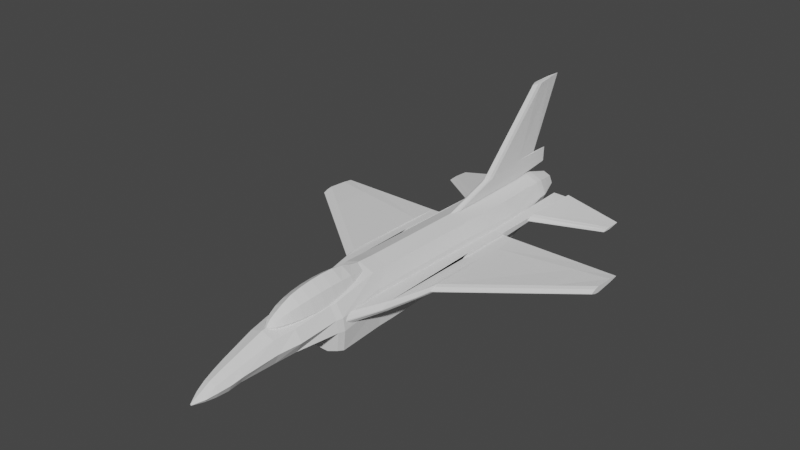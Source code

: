 # Source: f16v2.blend  (saved by Blender 3.4.6; exported with 4.5.12 LTS)
import bpy
from mathutils import Matrix  # noqa: F401  (used for matrix-valued properties, if any)

bpy.ops.wm.read_factory_settings(use_empty=True)
scene = bpy.context.scene
scene.name = 'Scene'

# ---- collections
col_collection = bpy.data.collections.new('Collection'); scene.collection.children.link(col_collection)

# ---- world
world_world = bpy.data.worlds.new('World'); scene.world = world_world
world_world.use_nodes = True; world_world.node_tree.nodes.clear()
_N = world_world.node_tree.nodes; _L = world_world.node_tree.links
n0 = _N.new('ShaderNodeOutputWorld'); n0.name = 'World Output'; n0.location = (300, 300)
n1 = _N.new('ShaderNodeBackground'); n1.name = 'Background'; n1.location = (10, 300)
n1.inputs[0].default_value = (0.05088, 0.05088, 0.05088, 1.0)
_L.new(n1.outputs[0], n0.inputs[0])
n0.is_active_output = True
world_world.color = (0.05088, 0.05088, 0.05088)
world_world.use_sun_shadow = False
world_world.sun_shadow_jitter_overblur = 0.0

# ---- meshes
me_cylinder = bpy.data.meshes.new('Cylinder')
me_cylinder.from_pydata([(1.002e-09, 0.2481, -15.06), (-2.907e-09, -1.361, 14.78), (0.4537, 0.06015, -15.06), (0.03543, -1.376, 14.78), (0.6417, -0.3936, -15.06), (0.05011, -1.411, 14.78), (0.4537, -0.8473, -15.06), (0.03543, -1.446, 14.78), (1.002e-09, -1.035, -15.06), (-2.907e-09, -1.461, 14.78), (-0.4537, -0.8473, -15.06), (-0.03543, -1.446, 14.78), (-0.6417, -0.3936, -15.06), (-0.05011, -1.411, 14.78), (-0.4537, 0.06015, -15.06), (-0.03543, -1.376, 14.78), (1.002e-09, 0.2481, -15.06), (0.4537, 0.06015, -15.06), (0.6417, -0.3936, -15.06), (0.4537, -0.8473, -15.06), (1.002e-09, -1.035, -15.06), (-0.4537, -0.8473, -15.06), (-0.6417, -0.3936, -15.06), (-0.4537, 0.06015, -15.06), (-1.192e-08, -0.2627, 12.13), (0.5804, -0.4413, 12.13), (0.8208, -0.8727, 12.13), (0.5804, -1.304, 12.13), (-1.192e-08, -1.483, 12.13), (-0.5804, -1.304, 12.13), (-0.8208, -0.8727, 12.13), (-0.5804, -0.4413, 12.13), (-1.666e-08, -0.7285, 13.55), (0.3917, -0.8593, 13.55), (0.554, -1.175, 13.55), (0.3917, -1.491, 13.55), (-1.666e-08, -1.622, 13.55), (-0.3917, -1.491, 13.55), (-0.554, -1.175, 13.55), (-0.3917, -0.8593, 13.55), (0.5007, -0.6506, 12.85), (0.7082, -1.054, 12.85), (0.5007, -1.458, 12.85), (-1.408e-08, -1.626, 12.85), (-0.5007, -1.458, 12.85), (-0.7082, -1.054, 12.85), (-0.5007, -0.6506, 12.85), (-1.408e-08, -0.4834, 12.85), (0.7778, 0.1029, 10.05), (1.1, -0.5624, 10.05), (0.7778, -1.228, 10.05), (-1.544e-08, -1.503, 10.05), (-0.7778, -1.228, 10.05), (-1.1, -0.5624, 10.05), (-0.7778, 0.1029, 10.05), (-1.544e-08, 0.3784, 10.05), (1.044, 0.4251, 6.27), (1.476, -0.2815, 6.27), (1.579, -0.9881, 6.27), (0.0001507, -1.281, 6.27), (-1.579, -0.9881, 6.27), (-1.476, -0.2815, 6.27), (-1.044, 0.4251, 6.27), (0.0001507, 0.7178, 6.27), (0.9628, 0.8468, 2.84), (1.362, 0.0004734, 2.84), (1.457, -0.8459, 2.84), (-4.019e-08, -1.196, 2.84), (-1.457, -0.8459, 2.84), (-1.362, 0.0004734, 2.84), (-0.9628, 0.8468, 2.84), (-2.656e-08, 1.197, 2.84), (0.9738, 0.7998, 1.759), (1.377, -0.01751, 1.759), (1.473, -0.8348, 1.759), (-1.452, -2.114, 6.278), (-1.473, -0.8348, 1.759), (-1.377, -0.01751, 1.759), (-0.9738, 0.7998, 1.759), (-1.156e-08, 1.138, 1.759), (1.011, 0.6571, -5.273), (1.43, -0.119, -5.273), (1.53, -0.8952, -5.273), (0.0001507, -2.406, 6.278), (-1.53, -0.8952, -5.273), (-1.43, -0.119, -5.273), (-0.9582, 0.6571, -5.273), (-9.017e-09, 0.9786, -5.273), (0.8652, 0.4215, -13.4), (1.224, -0.4437, -13.4), (0.8652, -1.309, -13.4), (-1.396e-08, -1.667, -13.4), (-0.8652, -1.309, -13.4), (-1.224, -0.4437, -13.4), (-0.8652, 0.4215, -13.4), (-1.396e-08, 0.7799, -13.4), (-1.53e-08, 0.8747, -12.85), (0.907, 0.499, -12.85), (1.283, -0.408, -12.85), (0.907, -1.315, -12.85), (-1.53e-08, -1.691, -12.85), (-0.907, -1.315, -12.85), (-1.283, -0.408, -12.85), (-0.907, 0.499, -12.85), (1.579, -0.9881, 6.27), (0.0001507, -1.281, 6.27), (-1.579, -0.9881, 6.27), (1.457, -0.8459, 2.84), (-4.019e-08, -1.196, 2.84), (-1.457, -0.8459, 2.84), (1.579, -0.9881, 6.27), (0.0001507, -1.281, 6.27), (-1.579, -0.9881, 6.27), (0.0001507, -1.281, 6.27), (-1.579, -0.9881, 6.27), (1.579, -0.9881, 6.27), (1.457, -0.8459, 2.84), (1.476, -0.2733, -9.317), (-1.457, -0.8459, 2.84), (1.473, -0.8348, 1.759), (1.044, 0.5727, -9.317), (-1.473, -0.8348, 1.759), (1.53, -0.8952, -5.273), (-3.124e-08, 0.9231, -9.317), (-1.53, -0.8952, -5.273), (0.907, -1.315, -12.85), (-1.53e-08, -1.691, -12.85), (-0.907, -1.315, -12.85), (1.473, -2.114, 6.278), (1.375, -2.282, 2.848), (-4.019e-08, -2.632, 2.848), (-1.359, -2.282, 2.848), (1.392, -2.271, 1.767), (-1.749e-08, -2.609, 1.767), (-1.375, -2.271, 1.767), (1.448, -2.086, -5.232), (-1.364e-08, -2.408, -5.232), (-1.432, -2.086, -5.232), (1.351, -1.575, -11.06), (0.01023, -1.951, -11.06), (-1.33, -1.575, -11.06), (1.579, -1.119, -9.317), (-1.465, -1.119, -9.317), (-1.476, -0.2733, -9.317), (-1.044, 0.5727, -9.317), (1.579, -1.119, -9.317), (-1.465, -1.119, -9.317), (1.497, -1.784, -9.268), (-4.726e-08, -2.134, -9.268), (-1.481, -1.784, -9.268), (0.0001507, 0.7757, 5.867), (1.104, 0.4658, 5.867), (1.561, -0.2824, 5.867), (1.67, -1.031, 5.867), (-1.67, -1.031, 5.867), (-1.561, -0.2824, 5.867), (-1.104, 0.4658, 5.867), (1.67, -1.031, 5.867), (-1.67, -1.031, 5.867), (1.564, -2.23, 5.876), (0.0001507, -2.619, 5.864), (-1.543, -2.23, 5.876), (-1.355e-08, -1.033, 14.14), (0.2764, -1.108, 14.14), (0.3909, -1.289, 14.14), (0.2764, -1.469, 14.14), (-1.355e-08, -1.544, 14.14), (-0.2764, -1.469, 14.14), (-0.3909, -1.289, 14.14), (-0.2764, -1.108, 14.14), (-1.744e-08, 0.4984, 8.716), (0.9719, 0.2168, 8.716), (1.374, -0.4631, 8.716), (0.9719, -1.143, 8.716), (-1.744e-08, -1.425, 8.716), (-0.9719, -1.143, 8.716), (-1.374, -0.4631, 8.716), (-0.9719, 0.2168, 8.716), (0.2191, -0.9445, -15.06), (0.2191, -0.9445, -15.06), (0.4178, -1.494, -13.4), (0.438, -1.509, -12.85), (0.7628, -1.139, 6.27), (0.438, -1.509, -12.85), (0.7628, -2.412, 6.278), (0.7036, -2.61, 2.848), (0.7116, -2.593, 1.767), (0.7388, -2.399, -5.232), (0.6576, -1.769, -11.06), (0.7626, -2.112, -9.268), (0.8068, -2.578, 5.87), (-0.2255, -0.9419, -15.06), (-0.2255, -0.9419, -15.06), (-0.4299, -1.489, -13.4), (-0.4507, -1.504, -12.85), (-0.7845, -1.135, 6.27), (-0.4507, -1.504, -12.85), (-0.7845, -2.375, 6.278), (-0.7239, -2.573, 2.848), (-0.7321, -2.555, 1.767), (-0.7601, -2.362, -5.232), (-0.6558, -1.764, -11.06), (-0.7846, -2.074, -9.268), (-0.8298, -2.54, 5.87)], [], [(162, 1, 3, 163), (163, 3, 5, 164), (164, 5, 7, 165), (165, 7, 9, 166), (166, 9, 11, 167), (167, 11, 13, 168), (3, 1, 15, 13, 11, 9, 7, 5), (168, 13, 15, 169), (169, 15, 1, 162), (2, 4, 18, 17), (16, 17, 18, 19, 179, 20, 192, 21, 22, 23), (191, 10, 21, 192), (14, 0, 16, 23), (0, 2, 17, 16), (4, 6, 19, 18), (10, 12, 22, 21), (178, 8, 20, 179), (12, 14, 23, 22), (54, 31, 24, 55), (53, 30, 31, 54), (52, 29, 30, 53), (51, 28, 29, 52), (50, 27, 28, 51), (49, 26, 27, 50), (48, 25, 26, 49), (55, 24, 25, 48), (46, 39, 32, 47), (45, 38, 39, 46), (44, 37, 38, 45), (43, 36, 37, 44), (42, 35, 36, 43), (41, 34, 35, 42), (40, 33, 34, 41), (47, 32, 33, 40), (24, 47, 40, 25), (25, 40, 41, 26), (26, 41, 42, 27), (27, 42, 43, 28), (28, 43, 44, 29), (29, 44, 45, 30), (30, 45, 46, 31), (31, 46, 47, 24), (170, 55, 48, 171), (171, 48, 49, 172), (172, 49, 50, 173), (173, 50, 51, 174), (174, 51, 52, 175), (175, 52, 53, 176), (176, 53, 54, 177), (177, 54, 55, 170), (156, 62, 63, 150), (155, 61, 62, 156), (154, 60, 61, 155), (194, 100, 126, 196), (82, 74, 119, 122), (152, 57, 58, 153), (151, 56, 57, 152), (150, 63, 56, 151), (79, 71, 64, 72), (72, 64, 65, 73), (73, 65, 66, 74), (68, 76, 121, 118), (58, 59, 113, 182, 115), (76, 68, 69, 77), (77, 69, 70, 78), (78, 70, 71, 79), (86, 78, 79, 87), (85, 77, 78, 86), (84, 76, 77, 85), (141, 82, 122, 145), (76, 84, 124, 121), (81, 73, 74, 82), (80, 72, 73, 81), (87, 79, 72, 80), (123, 87, 80, 120), (120, 80, 81, 117), (117, 81, 82, 141), (153, 58, 115, 157), (59, 60, 114, 195, 113), (142, 84, 85, 143), (143, 85, 86, 144), (144, 86, 87, 123), (14, 94, 95, 0), (12, 93, 94, 14), (10, 92, 93, 12), (191, 193, 92, 10), (178, 180, 91, 8), (4, 89, 90, 6), (2, 88, 89, 4), (0, 95, 88, 2), (94, 103, 96, 95), (93, 102, 103, 94), (92, 101, 102, 93), (193, 194, 101, 92), (180, 181, 100, 91), (89, 98, 99, 90), (88, 97, 98, 89), (95, 96, 97, 88), (59, 58, 104, 105), (60, 59, 105, 106), (106, 105, 111, 112), (68, 67, 108, 109), (105, 104, 110, 111), (67, 66, 107, 108), (121, 124, 137, 134), (119, 116, 129, 132), (145, 122, 135, 147), (195, 114, 75, 197), (196, 126, 139, 201), (118, 121, 134, 131), (157, 115, 128, 159), (146, 127, 140, 149), (154, 68, 118, 158), (142, 101, 127, 146), (74, 66, 116, 119), (181, 99, 125, 183), (203, 197, 75, 161), (190, 184, 83, 160), (186, 185, 130, 133), (199, 198, 131, 134), (200, 199, 134, 137), (187, 186, 133, 136), (189, 187, 136, 148), (202, 200, 137, 149), (183, 125, 138, 188), (158, 118, 131, 161), (182, 113, 83, 184), (122, 119, 132, 135), (201, 202, 149, 140), (188, 189, 148, 139), (84, 142, 146, 124), (124, 146, 149, 137), (125, 145, 147, 138), (103, 144, 123, 96), (102, 143, 144, 103), (101, 142, 143, 102), (98, 117, 141, 99), (97, 120, 117, 98), (96, 123, 120, 97), (99, 141, 145, 125), (114, 158, 161, 75), (185, 190, 160, 130), (198, 203, 161, 131), (60, 154, 158, 114), (116, 157, 159, 129), (66, 153, 157, 116), (71, 150, 151, 64), (64, 151, 152, 65), (65, 152, 153, 66), (68, 154, 155, 69), (69, 155, 156, 70), (70, 156, 150, 71), (39, 169, 162, 32), (38, 168, 169, 39), (37, 167, 168, 38), (36, 166, 167, 37), (35, 165, 166, 36), (34, 164, 165, 35), (33, 163, 164, 34), (32, 162, 163, 33), (62, 177, 170, 63), (61, 176, 177, 62), (60, 175, 176, 61), (59, 174, 175, 60), (58, 173, 174, 59), (57, 172, 173, 58), (56, 171, 172, 57), (63, 170, 171, 56), (129, 159, 190, 185), (138, 147, 189, 188), (115, 182, 184, 128), (126, 183, 188, 139), (147, 135, 187, 189), (135, 132, 186, 187), (132, 129, 185, 186), (159, 128, 184, 190), (100, 181, 183, 126), (90, 99, 181, 180), (6, 90, 180, 178), (6, 178, 179, 19), (130, 160, 203, 198), (139, 148, 202, 201), (148, 136, 200, 202), (136, 133, 199, 200), (133, 130, 198, 199), (160, 83, 197, 203), (127, 196, 201, 140), (113, 195, 197, 83), (91, 100, 194, 193), (8, 91, 193, 191), (101, 194, 196, 127), (8, 191, 192, 20)])
_uv = me_cylinder.uv_layers.new(name='UVMap')
_uv.uv.foreach_set('vector', [1.0, 0.9857, 1.0, 1.0, 0.875, 1.0, 0.875, 0.9857, 0.875, 0.9857, 0.875, 1.0, 0.75, 1.0, 0.75, 0.9857, 0.75, 0.9857, 0.75, 1.0, 0.625, 1.0, 0.625, 0.9857, 0.625, 0.9857, 0.625, 1.0, 0.5, 1.0, 0.5, 0.9857, 0.5, 0.9857, 0.5, 1.0, 0.375, 1.0, 0.375, 0.9857, 0.375, 0.9857, 0.375, 1.0, 0.25, 1.0, 0.25, 0.9857, 0.4197, 0.4197, 0.25, 0.49, 0.08029, 0.4197, 0.01, 0.25, 0.08029, 0.08029, 0.25, 0.01, 0.4197, 0.08029, 0.49, 0.25, 0.25, 0.9857, 0.25, 1.0, 0.125, 1.0, 0.125, 0.9857, 0.125, 0.9857, 0.125, 1.0, 0.0, 1.0, 0.0, 0.9857, 0.875, 0.5, 0.75, 0.5, 0.75, 0.5, 0.875, 0.5, 0.75, 0.49, 0.9197, 0.4197, 0.99, 0.25, 0.9197, 0.08029, 0.832, 0.04395, 0.75, 0.01, 0.6657, 0.04493, 0.5803, 0.08029, 0.51, 0.25, 0.5803, 0.4197, 0.4379, 0.5, 0.375, 0.5, 0.375, 0.5, 0.4379, 0.5, 0.125, 0.5, 0.0, 0.5, 0.0, 0.5, 0.125, 0.5, 1.0, 0.5, 0.875, 0.5, 0.875, 0.5, 1.0, 0.5, 0.75, 0.5, 0.625, 0.5, 0.625, 0.5, 0.75, 0.5, 0.375, 0.5, 0.25, 0.5, 0.25, 0.5, 0.375, 0.5, 0.5604, 0.5, 0.5, 0.5, 0.5, 0.5, 0.5605, 0.5, 0.25, 0.5, 0.125, 0.5, 0.125, 0.5, 0.25, 0.5, 0.125, 0.8551, 0.125, 0.9562, 0.0, 0.9562, 0.0, 0.8551, 0.25, 0.8551, 0.25, 0.9562, 0.125, 0.9562, 0.125, 0.8551, 0.375, 0.8551, 0.375, 0.9562, 0.25, 0.9562, 0.25, 0.8551, 0.5, 0.8551, 0.5, 0.9562, 0.375, 0.9562, 0.375, 0.8551, 0.625, 0.8551, 0.625, 0.9562, 0.5, 0.9562, 0.5, 0.8551, 0.75, 0.8551, 0.75, 0.9562, 0.625, 0.9562, 0.625, 0.8551, 0.875, 0.8551, 0.875, 0.9562, 0.75, 0.9562, 0.75, 0.8551, 1.0, 0.8551, 1.0, 0.9562, 0.875, 0.9562, 0.875, 0.8551, 0.125, 0.9641, 0.125, 0.9723, 0.0, 0.9723, 0.0, 0.9641, 0.25, 0.9641, 0.25, 0.9723, 0.125, 0.9723, 0.125, 0.9641, 0.375, 0.9641, 0.375, 0.9723, 0.25, 0.9723, 0.25, 0.9641, 0.5, 0.9641, 0.5, 0.9723, 0.375, 0.9723, 0.375, 0.9641, 0.625, 0.9641, 0.625, 0.9723, 0.5, 0.9723, 0.5, 0.9641, 0.75, 0.9641, 0.75, 0.9723, 0.625, 0.9723, 0.625, 0.9641, 0.875, 0.9641, 0.875, 0.9723, 0.75, 0.9723, 0.75, 0.9641, 1.0, 0.9641, 1.0, 0.9723, 0.875, 0.9723, 0.875, 0.9641, 1.0, 0.9562, 1.0, 0.9641, 0.875, 0.9641, 0.875, 0.9562, 0.875, 0.9562, 0.875, 0.9641, 0.75, 0.9641, 0.75, 0.9562, 0.75, 0.9562, 0.75, 0.9641, 0.625, 0.9641, 0.625, 0.9562, 0.625, 0.9562, 0.625, 0.9641, 0.5, 0.9641, 0.5, 0.9562, 0.5, 0.9562, 0.5, 0.9641, 0.375, 0.9641, 0.375, 0.9562, 0.375, 0.9562, 0.375, 0.9641, 0.25, 0.9641, 0.25, 0.9562, 0.25, 0.9562, 0.25, 0.9641, 0.125, 0.9641, 0.125, 0.9562, 0.125, 0.9562, 0.125, 0.9641, 0.0, 0.9641, 0.0, 0.9562, 1.0, 0.8182, 1.0, 0.8551, 0.875, 0.8551, 0.875, 0.8182, 0.875, 0.8182, 0.875, 0.8551, 0.75, 0.8551, 0.75, 0.8182, 0.75, 0.8182, 0.75, 0.8551, 0.625, 0.8551, 0.625, 0.8182, 0.625, 0.8182, 0.625, 0.8551, 0.5, 0.8551, 0.5, 0.8182, 0.5, 0.8182, 0.5, 0.8551, 0.375, 0.8551, 0.375, 0.8182, 0.375, 0.8182, 0.375, 0.8551, 0.25, 0.8551, 0.25, 0.8182, 0.25, 0.8182, 0.25, 0.8551, 0.125, 0.8551, 0.125, 0.8182, 0.125, 0.8182, 0.125, 0.8551, 0.0, 0.8551, 0.0, 0.8182, 0.125, 0.7478, 0.125, 0.7508, 0.0, 0.7508, 0.0, 0.7478, 0.25, 0.7478, 0.25, 0.7508, 0.125, 0.7508, 0.125, 0.7478, 0.375, 0.7478, 0.375, 0.7508, 0.25, 0.7508, 0.25, 0.7478, 0.4379, 0.5252, 0.5, 0.5252, 0.5, 0.5252, 0.4379, 0.5252, 0.625, 0.614, 0.625, 0.6948, 0.625, 0.6948, 0.625, 0.614, 0.75, 0.7478, 0.75, 0.7508, 0.625, 0.7508, 0.625, 0.7478, 0.875, 0.7478, 0.875, 0.7508, 0.75, 0.7508, 0.75, 0.7478, 1.0, 0.7478, 1.0, 0.7508, 0.875, 0.7508, 0.875, 0.7478, 1.0, 0.6948, 1.0, 0.7118, 0.875, 0.7118, 0.875, 0.6948, 0.875, 0.6948, 0.875, 0.7118, 0.75, 0.7118, 0.75, 0.6948, 0.75, 0.6948, 0.75, 0.7118, 0.625, 0.7118, 0.625, 0.6948, 0.375, 0.7118, 0.375, 0.6948, 0.375, 0.6948, 0.375, 0.7118, 0.625, 0.7508, 0.5, 0.7508, 0.5, 0.7508, 0.5604, 0.7508, 0.625, 0.7508, 0.375, 0.6948, 0.375, 0.7118, 0.25, 0.7118, 0.25, 0.6948, 0.25, 0.6948, 0.25, 0.7118, 0.125, 0.7118, 0.125, 0.6948, 0.125, 0.6948, 0.125, 0.7118, 0.0, 0.7118, 0.0, 0.6948, 0.125, 0.614, 0.125, 0.6948, 0.0, 0.6948, 0.0, 0.614, 0.25, 0.614, 0.25, 0.6948, 0.125, 0.6948, 0.125, 0.614, 0.375, 0.614, 0.375, 0.6948, 0.25, 0.6948, 0.25, 0.614, 0.625, 0.5666, 0.625, 0.614, 0.625, 0.614, 0.625, 0.5666, 0.375, 0.6948, 0.375, 0.614, 0.375, 0.614, 0.375, 0.6948, 0.75, 0.614, 0.75, 0.6948, 0.625, 0.6948, 0.625, 0.614, 0.875, 0.614, 0.875, 0.6948, 0.75, 0.6948, 0.75, 0.614, 1.0, 0.614, 1.0, 0.6948, 0.875, 0.6948, 0.875, 0.614, 1.0, 0.5666, 1.0, 0.614, 0.875, 0.614, 0.875, 0.5666, 0.875, 0.5666, 0.875, 0.614, 0.75, 0.614, 0.75, 0.5666, 0.75, 0.5666, 0.75, 0.614, 0.625, 0.614, 0.625, 0.5666, 0.625, 0.7478, 0.625, 0.7508, 0.625, 0.7508, 0.625, 0.7478, 0.5, 0.7508, 0.375, 0.7508, 0.375, 0.7508, 0.4379, 0.7508, 0.5, 0.7508, 0.375, 0.5666, 0.375, 0.614, 0.25, 0.614, 0.25, 0.5666, 0.25, 0.5666, 0.25, 0.614, 0.125, 0.614, 0.125, 0.5666, 0.125, 0.5666, 0.125, 0.614, 0.0, 0.614, 0.0, 0.5666, 0.125, 0.5, 0.125, 0.5187, 0.0, 0.5187, 0.0, 0.5, 0.25, 0.5, 0.25, 0.5187, 0.125, 0.5187, 0.125, 0.5, 0.375, 0.5, 0.375, 0.5187, 0.25, 0.5187, 0.25, 0.5, 0.4379, 0.5, 0.4379, 0.5187, 0.375, 0.5187, 0.375, 0.5, 0.5604, 0.5, 0.5604, 0.5187, 0.5, 0.5187, 0.5, 0.5, 0.75, 0.5, 0.75, 0.5187, 0.625, 0.5187, 0.625, 0.5, 0.875, 0.5, 0.875, 0.5187, 0.75, 0.5187, 0.75, 0.5, 1.0, 0.5, 1.0, 0.5187, 0.875, 0.5187, 0.875, 0.5, 0.125, 0.5187, 0.125, 0.5252, 0.0, 0.5252, 0.0, 0.5187, 0.25, 0.5187, 0.25, 0.5252, 0.125, 0.5252, 0.125, 0.5187, 0.375, 0.5187, 0.375, 0.5252, 0.25, 0.5252, 0.25, 0.5187, 0.4379, 0.5187, 0.4379, 0.5252, 0.375, 0.5252, 0.375, 0.5187, 0.5604, 0.5187, 0.5604, 0.5252, 0.5, 0.5252, 0.5, 0.5187, 0.75, 0.5187, 0.75, 0.5252, 0.625, 0.5252, 0.625, 0.5187, 0.875, 0.5187, 0.875, 0.5252, 0.75, 0.5252, 0.75, 0.5187, 1.0, 0.5187, 1.0, 0.5252, 0.875, 0.5252, 0.875, 0.5187, 0.5, 0.7508, 0.625, 0.7508, 0.625, 0.7508, 0.5, 0.7508, 0.375, 0.7508, 0.5, 0.7508, 0.5, 0.7508, 0.375, 0.7508, 0.375, 0.7508, 0.5, 0.7508, 0.5, 0.7508, 0.375, 0.7508, 0.375, 0.7118, 0.5, 0.7118, 0.5, 0.7118, 0.375, 0.7118, 0.5, 0.7508, 0.625, 0.7508, 0.625, 0.7508, 0.5, 0.7508, 0.5, 0.7118, 0.625, 0.7118, 0.625, 0.7118, 0.5, 0.7118, 0.375, 0.6948, 0.375, 0.614, 0.375, 0.614, 0.375, 0.6948, 0.625, 0.6948, 0.625, 0.7118, 0.625, 0.7118, 0.625, 0.6948, 0.625, 0.5666, 0.625, 0.614, 0.625, 0.614, 0.625, 0.5666, 0.4379, 0.7508, 0.375, 0.7508, 0.375, 0.7508, 0.4379, 0.7508, 0.4379, 0.5252, 0.5, 0.5252, 0.5, 0.5252, 0.4379, 0.5252, 0.375, 0.7118, 0.375, 0.6948, 0.375, 0.6948, 0.375, 0.7118, 0.625, 0.7478, 0.625, 0.7508, 0.625, 0.7508, 0.625, 0.7478, 0.375, 0.5666, 0.375, 0.5252, 0.375, 0.5252, 0.375, 0.5666, 0.375, 0.7478, 0.375, 0.7118, 0.375, 0.7118, 0.375, 0.7478, 0.375, 0.5666, 0.375, 0.5252, 0.375, 0.5252, 0.375, 0.5666, 0.625, 0.6948, 0.625, 0.7118, 0.625, 0.7118, 0.625, 0.6948, 0.5604, 0.5252, 0.625, 0.5252, 0.625, 0.5252, 0.5604, 0.5252, 0.4379, 0.7478, 0.4379, 0.7508, 0.375, 0.7508, 0.375, 0.7478, 0.5604, 0.7478, 0.5604, 0.7508, 0.5, 0.7508, 0.5, 0.7478, 0.5604, 0.6948, 0.5604, 0.7118, 0.5, 0.7118, 0.5, 0.6948, 0.4379, 0.6948, 0.4379, 0.7118, 0.375, 0.7118, 0.375, 0.6948, 0.4379, 0.614, 0.4379, 0.6948, 0.375, 0.6948, 0.375, 0.614, 0.5604, 0.614, 0.5604, 0.6948, 0.5, 0.6948, 0.5, 0.614, 0.5604, 0.5666, 0.5604, 0.614, 0.5, 0.614, 0.5, 0.5666, 0.4379, 0.5666, 0.4379, 0.614, 0.375, 0.614, 0.375, 0.5666, 0.5604, 0.5252, 0.625, 0.5252, 0.625, 0.5252, 0.5604, 0.5252, 0.375, 0.7478, 0.375, 0.7118, 0.375, 0.7118, 0.375, 0.7478, 0.5604, 0.7508, 0.5, 0.7508, 0.5, 0.7508, 0.5604, 0.7508, 0.625, 0.614, 0.625, 0.6948, 0.625, 0.6948, 0.625, 0.614, 0.4379, 0.5252, 0.4379, 0.5666, 0.375, 0.5666, 0.375, 0.5252, 0.5604, 0.5252, 0.5604, 0.5666, 0.5, 0.5666, 0.5, 0.5252, 0.375, 0.614, 0.375, 0.5666, 0.375, 0.5666, 0.375, 0.614, 0.375, 0.614, 0.375, 0.5666, 0.375, 0.5666, 0.375, 0.614, 0.625, 0.5252, 0.625, 0.5666, 0.625, 0.5666, 0.625, 0.5252, 0.125, 0.5252, 0.125, 0.5666, 0.0, 0.5666, 0.0, 0.5252, 0.25, 0.5252, 0.25, 0.5666, 0.125, 0.5666, 0.125, 0.5252, 0.375, 0.5252, 0.375, 0.5666, 0.25, 0.5666, 0.25, 0.5252, 0.75, 0.5252, 0.75, 0.5666, 0.625, 0.5666, 0.625, 0.5252, 0.875, 0.5252, 0.875, 0.5666, 0.75, 0.5666, 0.75, 0.5252, 1.0, 0.5252, 1.0, 0.5666, 0.875, 0.5666, 0.875, 0.5252, 0.625, 0.5252, 0.625, 0.5666, 0.625, 0.5666, 0.625, 0.5252, 0.375, 0.7508, 0.375, 0.7478, 0.375, 0.7478, 0.375, 0.7508, 0.5604, 0.7118, 0.5604, 0.7478, 0.5, 0.7478, 0.5, 0.7118, 0.4379, 0.7118, 0.4379, 0.7478, 0.375, 0.7478, 0.375, 0.7118, 0.375, 0.7508, 0.375, 0.7478, 0.375, 0.7478, 0.375, 0.7508, 0.625, 0.7118, 0.625, 0.7478, 0.625, 0.7478, 0.625, 0.7118, 0.625, 0.7118, 0.625, 0.7478, 0.625, 0.7478, 0.625, 0.7118, 1.0, 0.7118, 1.0, 0.7478, 0.875, 0.7478, 0.875, 0.7118, 0.875, 0.7118, 0.875, 0.7478, 0.75, 0.7478, 0.75, 0.7118, 0.75, 0.7118, 0.75, 0.7478, 0.625, 0.7478, 0.625, 0.7118, 0.375, 0.7118, 0.375, 0.7478, 0.25, 0.7478, 0.25, 0.7118, 0.25, 0.7118, 0.25, 0.7478, 0.125, 0.7478, 0.125, 0.7118, 0.125, 0.7118, 0.125, 0.7478, 0.0, 0.7478, 0.0, 0.7118, 0.125, 0.9723, 0.125, 0.9857, 0.0, 0.9857, 0.0, 0.9723, 0.25, 0.9723, 0.25, 0.9857, 0.125, 0.9857, 0.125, 0.9723, 0.375, 0.9723, 0.375, 0.9857, 0.25, 0.9857, 0.25, 0.9723, 0.5, 0.9723, 0.5, 0.9857, 0.375, 0.9857, 0.375, 0.9723, 0.625, 0.9723, 0.625, 0.9857, 0.5, 0.9857, 0.5, 0.9723, 0.75, 0.9723, 0.75, 0.9857, 0.625, 0.9857, 0.625, 0.9723, 0.875, 0.9723, 0.875, 0.9857, 0.75, 0.9857, 0.75, 0.9723, 1.0, 0.9723, 1.0, 0.9857, 0.875, 0.9857, 0.875, 0.9723, 0.125, 0.7508, 0.125, 0.8182, 0.0, 0.8182, 0.0, 0.7508, 0.25, 0.7508, 0.25, 0.8182, 0.125, 0.8182, 0.125, 0.7508, 0.375, 0.7508, 0.375, 0.8182, 0.25, 0.8182, 0.25, 0.7508, 0.5, 0.7508, 0.5, 0.8182, 0.375, 0.8182, 0.375, 0.7508, 0.625, 0.7508, 0.625, 0.8182, 0.5, 0.8182, 0.5, 0.7508, 0.75, 0.7508, 0.75, 0.8182, 0.625, 0.8182, 0.625, 0.7508, 0.875, 0.7508, 0.875, 0.8182, 0.75, 0.8182, 0.75, 0.7508, 1.0, 0.7508, 1.0, 0.8182, 0.875, 0.8182, 0.875, 0.7508, 0.625, 0.7118, 0.625, 0.7478, 0.5604, 0.7478, 0.5604, 0.7118, 0.625, 0.5252, 0.625, 0.5666, 0.5604, 0.5666, 0.5604, 0.5252, 0.625, 0.7508, 0.5604, 0.7508, 0.5604, 0.7508, 0.625, 0.7508, 0.5, 0.5252, 0.5604, 0.5252, 0.5604, 0.5252, 0.5, 0.5252, 0.625, 0.5666, 0.625, 0.614, 0.5604, 0.614, 0.5604, 0.5666, 0.625, 0.614, 0.625, 0.6948, 0.5604, 0.6948, 0.5604, 0.614, 0.625, 0.6948, 0.625, 0.7118, 0.5604, 0.7118, 0.5604, 0.6948, 0.625, 0.7478, 0.625, 0.7508, 0.5604, 0.7508, 0.5604, 0.7478, 0.5, 0.5252, 0.5604, 0.5252, 0.5604, 0.5252, 0.5, 0.5252, 0.625, 0.5187, 0.625, 0.5252, 0.5604, 0.5252, 0.5604, 0.5187, 0.625, 0.5, 0.625, 0.5187, 0.5604, 0.5187, 0.5604, 0.5, 0.625, 0.5, 0.5604, 0.5, 0.5605, 0.5, 0.625, 0.5, 0.5, 0.7118, 0.5, 0.7478, 0.4379, 0.7478, 0.4379, 0.7118, 0.5, 0.5252, 0.5, 0.5666, 0.4379, 0.5666, 0.4379, 0.5252, 0.5, 0.5666, 0.5, 0.614, 0.4379, 0.614, 0.4379, 0.5666, 0.5, 0.614, 0.5, 0.6948, 0.4379, 0.6948, 0.4379, 0.614, 0.5, 0.6948, 0.5, 0.7118, 0.4379, 0.7118, 0.4379, 0.6948, 0.5, 0.7478, 0.5, 0.7508, 0.4379, 0.7508, 0.4379, 0.7478, 0.375, 0.5252, 0.4379, 0.5252, 0.4379, 0.5252, 0.375, 0.5252, 0.5, 0.7508, 0.4379, 0.7508, 0.4379, 0.7508, 0.5, 0.7508, 0.5, 0.5187, 0.5, 0.5252, 0.4379, 0.5252, 0.4379, 0.5187, 0.5, 0.5, 0.5, 0.5187, 0.4379, 0.5187, 0.4379, 0.5, 0.375, 0.5252, 0.4379, 0.5252, 0.4379, 0.5252, 0.375, 0.5252, 0.5, 0.5, 0.4379, 0.5, 0.4379, 0.5, 0.5, 0.5])
me_cylinder.update()
me_cube_002 = bpy.data.meshes.new('Cube.002')
me_cube_002.from_pydata([(7.451e-08, 1.0, 0.1515), (7.451e-08, 1.0, 0.1349), (7.451e-08, -1.0, 0.1623), (7.451e-08, -1.0, 0.1241), (7.451e-08, -0.8922, -0.01457), (7.451e-08, -0.8922, 0.301), (7.451e-08, -0.9461, 0.02483), (7.451e-08, -0.9461, 0.2616), (0.352, 1.001, 0.06024), (0.352, -0.681, 0.07566), (0.352, -0.5904, -0.02392), (0.352, -0.6357, -0.001735), (0.352, 1.001, 0.06961), (0.352, -0.681, 0.05418), (0.352, -0.5904, 0.1538), (0.352, -0.6357, 0.1316), (0.6987, 1.001, 0.05592), (0.6987, -0.1026, 0.06421), (0.6987, -0.02185, 0.01069), (0.6987, -0.0622, 0.02261), (0.6987, 1.001, 0.06095), (0.6987, -0.1026, 0.05266), (0.6987, -0.02185, 0.1062), (0.6987, -0.0622, 0.09426), (0.2549, 1.0, 0.08653), (0.2549, -0.8018, 0.113), (0.2549, 1.0, 0.1026), (0.2549, -0.8018, 0.07614), (0.2549, -0.7046, 0.247), (0.2549, -0.7532, 0.2089), (0.2549, -0.7046, -0.05781), (0.2549, -0.7532, -0.01977), (0.5644, 1.001, 0.06498), (0.5644, -0.3718, 0.05337), (0.5644, -0.2865, 0.1283), (0.5644, -0.3292, 0.1116), (0.5644, 1.001, 0.05793), (0.5644, -0.3718, 0.06954), (0.5644, -0.2865, -0.00542), (0.5644, -0.3292, 0.01128), (0.5644, 1.001, 0.06498), (0.5644, -0.3718, 0.05337), (0.5644, -0.2865, 0.1283), (0.5644, -0.3292, 0.1116), (0.5644, 1.001, 0.05793), (0.5644, -0.3718, 0.06954), (0.5644, -0.2865, -0.00542), (0.5644, -0.3292, 0.01128), (0.352, 1.851, 0.06024), (0.352, 1.851, 0.06961), (0.5644, 1.851, 0.06498), (0.5644, 1.851, 0.05793), (0.352, 1.851, 0.06024), (0.352, 1.851, 0.06961), (0.5644, 1.851, 0.06498), (0.5644, 0.4781, 0.05337), (0.5644, 0.5635, 0.1283), (0.5644, 0.5208, 0.1116), (0.5644, 1.851, 0.05793), (0.5644, 0.4781, 0.06954), (0.5644, 0.5635, -0.00542), (0.5644, 0.5208, 0.01128), (0.7469, 1.001, 0.05592), (0.7469, 1.001, 0.06095), (0.7469, 0.06019, 0.09426), (0.7469, 0.01983, 0.06421), (0.7469, 0.01983, 0.05266), (0.7469, 0.1005, 0.01069), (0.7469, 0.06019, 0.02261), (0.7469, 0.1005, 0.1062)], [], [(39, 33, 13, 11), (37, 9, 13, 33), (1, 4, 6, 3, 2, 7, 5, 0), (36, 38, 10, 8), (30, 31, 6, 4), (24, 30, 4, 1), (31, 27, 3, 6), (25, 2, 3, 27), (38, 39, 11, 10), (28, 29, 15, 14), (26, 28, 14, 12), (29, 25, 9, 15), (26, 12, 8, 24), (34, 35, 23, 22), (32, 34, 22, 20), (35, 37, 17, 23), (32, 20, 16, 36), (0, 26, 24, 1), (7, 2, 25, 29), (0, 5, 28, 26), (5, 7, 29, 28), (9, 25, 27, 13), (11, 13, 27, 31), (8, 10, 30, 24), (10, 11, 31, 30), (37, 45, 41, 33), (15, 9, 37, 35), (12, 14, 34, 32), (14, 15, 35, 34), (18, 19, 39, 38), (16, 18, 38, 36), (17, 37, 33, 21), (19, 21, 33, 39), (32, 50, 49, 12), (8, 48, 51, 36), (35, 34, 42, 43), (42, 40, 54, 56), (46, 60, 58, 44), (33, 41, 47, 39), (45, 43, 57, 59), (39, 47, 46, 38), (37, 35, 43, 45), (38, 46, 44, 36), (34, 32, 40, 42), (53, 54, 58, 52), (48, 52, 58, 51), (50, 54, 53, 49), (51, 58, 54, 50), (49, 53, 52, 48), (45, 59, 55, 41), (36, 51, 50, 32), (43, 42, 56, 57), (12, 49, 48, 8), (41, 55, 61, 47), (47, 61, 60, 46), (18, 67, 68, 19), (23, 64, 69, 22), (22, 69, 63, 20), (19, 68, 66, 21), (16, 62, 67, 18), (21, 66, 65, 17), (17, 65, 64, 23), (20, 63, 62, 16), (68, 67, 63, 69, 64, 65, 66)])
_uv = me_cube_002.uv_layers.new(name='UVMap')
_uv.uv.foreach_set('vector', [0.7191, 0.7433, 0.7191, 0.75, 0.7264, 0.75, 0.7264, 0.7433, 0.375, 0.8441, 0.375, 0.8514, 0.625, 0.8514, 0.625, 0.8441, 0.625, 0.375, 0.75, 0.7365, 0.75, 0.7433, 0.75, 0.75, 0.375, 0.875, 0.25, 0.7433, 0.25, 0.7365, 0.25, 0.5, 0.7191, 0.5, 0.7191, 0.7365, 0.7264, 0.7365, 0.7264, 0.5, 0.7353, 0.7365, 0.7353, 0.7433, 0.75, 0.7433, 0.75, 0.7365, 0.7353, 0.5, 0.7353, 0.7365, 0.75, 0.7365, 0.75, 0.5, 0.7353, 0.7433, 0.7353, 0.75, 0.75, 0.75, 0.75, 0.7433, 0.375, 0.8603, 0.375, 0.875, 0.625, 0.875, 0.625, 0.8603, 0.7191, 0.7365, 0.7191, 0.7433, 0.7264, 0.7433, 0.7264, 0.7365, 0.2647, 0.7365, 0.2647, 0.7433, 0.2736, 0.7433, 0.2736, 0.7365, 0.2647, 0.5, 0.2647, 0.7365, 0.2736, 0.7365, 0.2736, 0.5, 0.2647, 0.7433, 0.2647, 0.75, 0.2736, 0.75, 0.2736, 0.7433, 0.375, 0.3897, 0.375, 0.3986, 0.625, 0.3986, 0.625, 0.3897, 0.2809, 0.7365, 0.2809, 0.7433, 0.2873, 0.7433, 0.2873, 0.7365, 0.2809, 0.5, 0.2809, 0.7365, 0.2873, 0.7365, 0.2873, 0.5, 0.2809, 0.7433, 0.2809, 0.75, 0.2873, 0.75, 0.2873, 0.7433, 0.375, 0.4059, 0.375, 0.4123, 0.625, 0.4123, 0.625, 0.4059, 0.375, 0.375, 0.375, 0.3897, 0.625, 0.3897, 0.625, 0.375, 0.25, 0.7433, 0.25, 0.75, 0.2647, 0.75, 0.2647, 0.7433, 0.25, 0.5, 0.25, 0.7365, 0.2647, 0.7365, 0.2647, 0.5, 0.25, 0.7365, 0.25, 0.7433, 0.2647, 0.7433, 0.2647, 0.7365, 0.375, 0.8514, 0.375, 0.8603, 0.625, 0.8603, 0.625, 0.8514, 0.7264, 0.7433, 0.7264, 0.75, 0.7353, 0.75, 0.7353, 0.7433, 0.7264, 0.5, 0.7264, 0.7365, 0.7353, 0.7365, 0.7353, 0.5, 0.7264, 0.7365, 0.7264, 0.7433, 0.7353, 0.7433, 0.7353, 0.7365, 0.375, 0.8441, 0.375, 0.8441, 0.625, 0.8441, 0.625, 0.8441, 0.2736, 0.7433, 0.2736, 0.75, 0.2809, 0.75, 0.2809, 0.7433, 0.2736, 0.5, 0.2736, 0.7365, 0.2809, 0.7365, 0.2809, 0.5, 0.2736, 0.7365, 0.2736, 0.7433, 0.2809, 0.7433, 0.2809, 0.7365, 0.7127, 0.7365, 0.7127, 0.7433, 0.7191, 0.7433, 0.7191, 0.7365, 0.7127, 0.5, 0.7127, 0.7365, 0.7191, 0.7365, 0.7191, 0.5, 0.375, 0.8377, 0.375, 0.8441, 0.625, 0.8441, 0.625, 0.8377, 0.7127, 0.7433, 0.7127, 0.75, 0.7191, 0.75, 0.7191, 0.7433, 0.2809, 0.5, 0.2809, 0.5, 0.2736, 0.5, 0.2736, 0.5, 0.7264, 0.5, 0.7264, 0.5, 0.7191, 0.5, 0.7191, 0.5, 0.2809, 0.7433, 0.2809, 0.7365, 0.2809, 0.7365, 0.2809, 0.7433, 0.2809, 0.7365, 0.2809, 0.5, 0.2809, 0.5, 0.2809, 0.7365, 0.7191, 0.7365, 0.7191, 0.7365, 0.7191, 0.5, 0.7191, 0.5, 0.7191, 0.75, 0.7191, 0.75, 0.7191, 0.7433, 0.7191, 0.7433, 0.2809, 0.75, 0.2809, 0.7433, 0.2809, 0.7433, 0.2809, 0.75, 0.7191, 0.7433, 0.7191, 0.7433, 0.7191, 0.7365, 0.7191, 0.7365, 0.2809, 0.75, 0.2809, 0.7433, 0.2809, 0.7433, 0.2809, 0.75, 0.7191, 0.7365, 0.7191, 0.7365, 0.7191, 0.5, 0.7191, 0.5, 0.2809, 0.7365, 0.2809, 0.5, 0.2809, 0.5, 0.2809, 0.7365, 0.375, 0.3986, 0.375, 0.4059, 0.625, 0.4059, 0.625, 0.3986, 0.7264, 0.5, 0.7264, 0.5, 0.7191, 0.5, 0.7191, 0.5, 0.2809, 0.5, 0.2809, 0.5, 0.2736, 0.5, 0.2736, 0.5, 0.625, 0.4059, 0.625, 0.4059, 0.375, 0.4059, 0.375, 0.4059, 0.375, 0.3986, 0.375, 0.3986, 0.625, 0.3986, 0.625, 0.3986, 0.375, 0.8441, 0.375, 0.8441, 0.625, 0.8441, 0.625, 0.8441, 0.625, 0.4059, 0.625, 0.4059, 0.375, 0.4059, 0.375, 0.4059, 0.2809, 0.7433, 0.2809, 0.7365, 0.2809, 0.7365, 0.2809, 0.7433, 0.375, 0.3986, 0.375, 0.3986, 0.625, 0.3986, 0.625, 0.3986, 0.7191, 0.75, 0.7191, 0.75, 0.7191, 0.7433, 0.7191, 0.7433, 0.7191, 0.7433, 0.7191, 0.7433, 0.7191, 0.7365, 0.7191, 0.7365, 0.7127, 0.7365, 0.7127, 0.7365, 0.7127, 0.7433, 0.7127, 0.7433, 0.2873, 0.7433, 0.2873, 0.7433, 0.2873, 0.7365, 0.2873, 0.7365, 0.2873, 0.7365, 0.2873, 0.7365, 0.2873, 0.5, 0.2873, 0.5, 0.7127, 0.7433, 0.7127, 0.7433, 0.7127, 0.75, 0.7127, 0.75, 0.7127, 0.5, 0.7127, 0.5, 0.7127, 0.7365, 0.7127, 0.7365, 0.625, 0.8377, 0.625, 0.8377, 0.375, 0.8377, 0.375, 0.8377, 0.2873, 0.75, 0.2873, 0.75, 0.2873, 0.7433, 0.2873, 0.7433, 0.375, 0.4123, 0.375, 0.4123, 0.625, 0.4123, 0.625, 0.4123, 0.7127, 0.7433, 0.7127, 0.7365, 0.2873, 0.5, 0.2873, 0.7365, 0.2873, 0.7433, 0.375, 0.8377, 0.7127, 0.75])
me_cube_002.update()
me_cube_001 = bpy.data.meshes.new('Cube.001')
me_cube_001.from_pydata([(2.416, 1.001, 0.05592), (2.416, 0.6869, 0.06421), (2.416, 0.7676, 0.01069), (2.416, 0.7272, 0.02261), (2.416, 1.001, 0.06095), (2.416, 0.6869, 0.05266), (2.416, 0.7676, 0.1062), (2.416, 0.7272, 0.09426), (0.7469, 0.06019, 0.09426), (0.7469, 0.01983, 0.06421), (0.7469, 0.01983, 0.05266), (0.7469, 0.1005, 0.01069), (0.7469, 0.06019, 0.02261), (0.7469, 0.1005, 0.1062), (2.416, 0.922, 0.08357), (0.7469, 0.7829, 0.08357), (2.416, 0.922, 0.0333), (0.7469, 0.7829, 0.0333), (1.919, 1.001, 0.05592), (1.919, 0.5285, 0.09426), (1.919, 0.5688, 0.01069), (1.919, 1.001, 0.06095), (1.919, 0.4881, 0.06421), (1.919, 0.4881, 0.05266), (1.919, 0.5285, 0.02261), (1.919, 0.5688, 0.1062), (1.919, 0.8806, 0.08357), (1.919, 0.8806, 0.0333)], [], [(21, 4, 0, 18), (5, 3, 2, 16, 0, 4, 14, 6, 7, 1), (22, 1, 7, 19), (23, 5, 1, 22), (27, 16, 2, 20), (24, 3, 5, 23), (26, 14, 4, 21), (19, 7, 6, 25), (20, 2, 3, 24), (25, 6, 14, 26), (18, 0, 16, 27), (13, 25, 26, 15), (11, 20, 24, 12), (8, 19, 25, 13), (12, 24, 23, 10), (17, 27, 20, 11), (10, 23, 22, 9), (9, 22, 19, 8), (12, 10, 9, 8, 13, 15, 17, 11), (27, 26, 21, 18), (26, 27, 17, 15)])
_uv = me_cube_001.uv_layers.new(name='UVMap')
_uv.uv.foreach_set('vector', [0.375, 0.4123, 0.375, 0.4123, 0.625, 0.4123, 0.625, 0.4123, 0.625, 0.8377, 0.7127, 0.7433, 0.7127, 0.7365, 0.7127, 0.6183, 0.7127, 0.5, 0.375, 0.4123, 0.3311, 0.5744, 0.2873, 0.7365, 0.2873, 0.7433, 0.2873, 0.75, 0.2873, 0.75, 0.2873, 0.75, 0.2873, 0.7433, 0.2873, 0.7433, 0.625, 0.8377, 0.625, 0.8377, 0.375, 0.8377, 0.375, 0.8377, 0.7127, 0.6183, 0.7127, 0.6183, 0.7127, 0.7365, 0.7127, 0.7365, 0.7127, 0.7433, 0.7127, 0.7433, 0.7127, 0.75, 0.7127, 0.75, 0.2873, 0.6183, 0.2873, 0.6183, 0.2873, 0.5, 0.2873, 0.5, 0.2873, 0.7433, 0.2873, 0.7433, 0.2873, 0.7365, 0.2873, 0.7365, 0.7127, 0.7365, 0.7127, 0.7365, 0.7127, 0.7433, 0.7127, 0.7433, 0.2873, 0.7365, 0.2873, 0.7365, 0.2873, 0.6183, 0.2873, 0.6183, 0.7127, 0.5, 0.7127, 0.5, 0.7127, 0.6183, 0.7127, 0.6183, 0.2873, 0.7365, 0.2873, 0.7365, 0.2873, 0.6183, 0.2873, 0.6183, 0.7127, 0.7365, 0.7127, 0.7365, 0.7127, 0.7433, 0.7127, 0.7433, 0.2873, 0.7433, 0.2873, 0.7433, 0.2873, 0.7365, 0.2873, 0.7365, 0.7127, 0.7433, 0.7127, 0.7433, 0.7127, 0.75, 0.7127, 0.75, 0.7127, 0.6183, 0.7127, 0.6183, 0.7127, 0.7365, 0.7127, 0.7365, 0.625, 0.8377, 0.625, 0.8377, 0.375, 0.8377, 0.375, 0.8377, 0.2873, 0.75, 0.2873, 0.75, 0.2873, 0.7433, 0.2873, 0.7433, 0.7127, 0.7433, 0.7127, 0.75, 0.375, 0.8377, 0.2873, 0.7433, 0.2873, 0.7365, 0.2873, 0.6183, 0.7127, 0.6183, 0.7127, 0.7365, 0.7127, 0.6183, 0.2873, 0.6183, 0.2873, 0.5, 0.625, 0.4123, 0.2873, 0.6183, 0.7127, 0.6183, 0.7127, 0.6183, 0.2873, 0.6183])
me_cube_001.update()
me_cube_003 = bpy.data.meshes.new('Cube.003')
me_cube_003.from_pydata([(1.438, 1.897, -0.1365), (1.445, 1.691, -0.1339), (1.445, 1.772, -0.1504), (1.445, 1.732, -0.1467), (1.438, 1.897, -0.1349), (1.445, 1.691, -0.1375), (1.445, 1.772, -0.1209), (1.445, 1.732, -0.1246), (0.5597, 1.893, 0.05592), (0.5597, 1.893, 0.06095), (0.5597, 1.354, 0.09426), (0.5597, 1.313, 0.06421), (0.5597, 1.313, 0.05266), (0.5597, 1.394, 0.01069), (0.5597, 1.354, 0.02261), (0.5597, 1.394, 0.1062)], [], [(9, 4, 0, 8), (5, 3, 2, 0, 4, 6, 7, 1), (11, 1, 7, 10), (12, 5, 1, 11), (8, 0, 2, 13), (14, 3, 5, 12), (15, 6, 4, 9), (10, 7, 6, 15), (13, 2, 3, 14), (14, 12, 11, 10, 15, 9, 13)])
_uv = me_cube_003.uv_layers.new(name='UVMap')
_uv.uv.foreach_set('vector', [0.375, 0.4123, 0.375, 0.4123, 0.625, 0.4123, 0.625, 0.4123, 0.625, 0.8377, 0.7127, 0.7433, 0.7127, 0.7365, 0.7127, 0.5, 0.375, 0.4123, 0.2873, 0.7365, 0.2873, 0.7433, 0.2873, 0.75, 0.2873, 0.75, 0.2873, 0.75, 0.2873, 0.7433, 0.2873, 0.7433, 0.625, 0.8377, 0.625, 0.8377, 0.375, 0.8377, 0.375, 0.8377, 0.7127, 0.5, 0.7127, 0.5, 0.7127, 0.7365, 0.7127, 0.7365, 0.7127, 0.7433, 0.7127, 0.7433, 0.7127, 0.75, 0.7127, 0.75, 0.2873, 0.7365, 0.2873, 0.7365, 0.2873, 0.5, 0.2873, 0.5, 0.2873, 0.7433, 0.2873, 0.7433, 0.2873, 0.7365, 0.2873, 0.7365, 0.7127, 0.7365, 0.7127, 0.7365, 0.7127, 0.7433, 0.7127, 0.7433, 0.7127, 0.7433, 0.7127, 0.75, 0.375, 0.8377, 0.2873, 0.7433, 0.2873, 0.7365, 0.2873, 0.5, 0.7127, 0.7365])
me_cube_003.update()
me_cube_004 = bpy.data.meshes.new('Cube.004')
me_cube_004.from_pydata([(0.006559, 1.94, 0.6972), (-0.001732, 1.112, 0.6691), (0.05179, 1.193, 0.6691), (0.03987, 1.152, 0.6691), (0.001523, 1.94, 0.6972), (0.009814, 1.112, 0.6691), (-0.04371, 1.193, 0.6691), (-0.03178, 1.152, 0.6691), (0.00656, 1.935, 0.4658), (0.001523, 1.935, 0.4658), (-0.03178, 0.7595, 0.4377), (-0.001731, 0.7191, 0.4377), (0.009814, 0.7191, 0.4377), (0.05179, 0.7998, 0.4377), (0.03987, 0.7595, 0.4377), (-0.0437, 0.7998, 0.4377), (0.02917, 1.567, 0.6831), (0.02917, 1.56, 0.4169), (-0.02109, 1.567, 0.6831), (-0.02109, 1.56, 0.4169), (0.006559, 1.787, 0.7086), (-0.001732, 1.139, 0.6939), (0.05179, 1.22, 0.6939), (0.03987, 1.179, 0.6939), (0.001523, 1.787, 0.7086), (0.009814, 1.139, 0.6939), (-0.04371, 1.22, 0.6939), (-0.03178, 1.179, 0.6939), (0.02917, 1.566, 0.708), (-0.02109, 1.566, 0.708), (0.006554, 2.066, 1.846), (-0.001737, 1.733, 1.831), (0.05178, 1.814, 1.831), (0.03986, 1.773, 1.831), (0.001518, 2.066, 1.846), (0.009809, 1.733, 1.831), (-0.04371, 1.814, 1.831), (-0.03179, 1.773, 1.831), (0.02917, 1.957, 1.845), (-0.0211, 1.957, 1.845), (-0.03179, 1.729, 1.746), (-0.001736, 1.688, 1.746), (-0.04371, 1.769, 1.746), (0.001519, 2.045, 1.76), (-0.0211, 1.928, 1.76), (0.00981, 1.688, 1.746), (0.03986, 1.729, 1.746), (0.05178, 1.769, 1.746), (0.006555, 2.045, 1.76), (0.02917, 1.928, 1.76)], [], [(9, 4, 0, 8), (16, 28, 22, 2), (11, 1, 7, 10), (12, 5, 1, 11), (17, 16, 2, 13), (14, 3, 5, 12), (19, 18, 4, 9), (10, 7, 6, 15), (13, 2, 3, 14), (8, 0, 16, 17), (15, 6, 18, 19), (41, 31, 37, 40), (1, 21, 27, 7), (7, 27, 26, 6), (3, 23, 25, 5), (5, 25, 21, 1), (18, 29, 24, 4), (2, 22, 23, 3), (0, 20, 28, 16), (4, 24, 20, 0), (6, 26, 29, 18), (35, 33, 32, 38, 30, 34, 39, 36, 37, 31), (40, 37, 36, 42), (44, 39, 34, 43), (46, 33, 35, 45), (45, 35, 31, 41), (47, 32, 33, 46), (43, 34, 30, 48), (42, 36, 39, 44), (49, 38, 32, 47), (48, 30, 38, 49), (28, 49, 47, 22), (26, 42, 44, 29), (22, 47, 46, 23), (25, 45, 41, 21), (23, 46, 45, 25), (27, 40, 42, 26), (21, 41, 40, 27), (14, 12, 11, 10, 15, 19, 9, 8, 17, 13), (24, 29, 28, 20), (29, 44, 49, 28), (49, 44, 43, 48)])
_uv = me_cube_004.uv_layers.new(name='UVMap')
_uv.uv.foreach_set('vector', [0.375, 0.4123, 0.375, 0.4123, 0.625, 0.4123, 0.625, 0.4123, 0.7127, 0.6183, 0.7127, 0.6183, 0.7127, 0.7365, 0.7127, 0.7365, 0.2873, 0.75, 0.2873, 0.75, 0.2873, 0.7433, 0.2873, 0.7433, 0.625, 0.8377, 0.625, 0.8377, 0.375, 0.8377, 0.375, 0.8377, 0.7127, 0.6183, 0.7127, 0.6183, 0.7127, 0.7365, 0.7127, 0.7365, 0.7127, 0.7433, 0.7127, 0.7433, 0.7127, 0.75, 0.7127, 0.75, 0.2873, 0.6183, 0.2873, 0.6183, 0.2873, 0.5, 0.2873, 0.5, 0.2873, 0.7433, 0.2873, 0.7433, 0.2873, 0.7365, 0.2873, 0.7365, 0.7127, 0.7365, 0.7127, 0.7365, 0.7127, 0.7433, 0.7127, 0.7433, 0.7127, 0.5, 0.7127, 0.5, 0.7127, 0.6183, 0.7127, 0.6183, 0.2873, 0.7365, 0.2873, 0.7365, 0.2873, 0.6183, 0.2873, 0.6183, 0.2873, 0.75, 0.2873, 0.75, 0.2873, 0.7433, 0.2873, 0.7433, 0.2873, 0.75, 0.2873, 0.75, 0.2873, 0.7433, 0.2873, 0.7433, 0.2873, 0.7433, 0.2873, 0.7433, 0.2873, 0.7365, 0.2873, 0.7365, 0.7127, 0.7433, 0.7127, 0.7433, 0.7127, 0.75, 0.7127, 0.75, 0.625, 0.8377, 0.625, 0.8377, 0.375, 0.8377, 0.375, 0.8377, 0.2873, 0.6183, 0.2873, 0.6183, 0.2873, 0.5, 0.2873, 0.5, 0.7127, 0.7365, 0.7127, 0.7365, 0.7127, 0.7433, 0.7127, 0.7433, 0.7127, 0.5, 0.7127, 0.5, 0.7127, 0.6183, 0.7127, 0.6183, 0.375, 0.4123, 0.375, 0.4123, 0.625, 0.4123, 0.625, 0.4123, 0.2873, 0.7365, 0.2873, 0.7365, 0.2873, 0.6183, 0.2873, 0.6183, 0.625, 0.8377, 0.7127, 0.7433, 0.7127, 0.7365, 0.7127, 0.6183, 0.7127, 0.5, 0.375, 0.4123, 0.3311, 0.5744, 0.2873, 0.7365, 0.2873, 0.7433, 0.2873, 0.75, 0.2873, 0.7433, 0.2873, 0.7433, 0.2873, 0.7365, 0.2873, 0.7365, 0.2873, 0.6183, 0.2873, 0.6183, 0.2873, 0.5, 0.2873, 0.5, 0.7127, 0.7433, 0.7127, 0.7433, 0.7127, 0.75, 0.7127, 0.75, 0.625, 0.8377, 0.625, 0.8377, 0.375, 0.8377, 0.375, 0.8377, 0.7127, 0.7365, 0.7127, 0.7365, 0.7127, 0.7433, 0.7127, 0.7433, 0.375, 0.4123, 0.375, 0.4123, 0.625, 0.4123, 0.625, 0.4123, 0.2873, 0.7365, 0.2873, 0.7365, 0.2873, 0.6183, 0.2873, 0.6183, 0.7127, 0.6183, 0.7127, 0.6183, 0.7127, 0.7365, 0.7127, 0.7365, 0.7127, 0.5, 0.7127, 0.5, 0.7127, 0.6183, 0.7127, 0.6183, 0.7127, 0.6183, 0.7127, 0.6183, 0.7127, 0.7365, 0.7127, 0.7365, 0.2873, 0.7365, 0.2873, 0.7365, 0.2873, 0.6183, 0.2873, 0.6183, 0.7127, 0.7365, 0.7127, 0.7365, 0.7127, 0.7433, 0.7127, 0.7433, 0.625, 0.8377, 0.625, 0.8377, 0.375, 0.8377, 0.375, 0.8377, 0.7127, 0.7433, 0.7127, 0.7433, 0.7127, 0.75, 0.7127, 0.75, 0.2873, 0.7433, 0.2873, 0.7433, 0.2873, 0.7365, 0.2873, 0.7365, 0.2873, 0.75, 0.2873, 0.75, 0.2873, 0.7433, 0.2873, 0.7433, 0.7127, 0.7433, 0.7127, 0.75, 0.375, 0.8377, 0.2873, 0.7433, 0.2873, 0.7365, 0.2873, 0.6183, 0.2873, 0.5, 0.625, 0.4123, 0.7127, 0.6183, 0.7127, 0.7365, 0.2873, 0.5, 0.2873, 0.6183, 0.7127, 0.6183, 0.7127, 0.5, 0.2873, 0.6183, 0.2873, 0.6183, 0.7127, 0.6183, 0.7127, 0.6183, 0.7127, 0.6183, 0.2873, 0.6183, 0.2873, 0.5, 0.625, 0.4123])
me_cube_004.update()
me_sphere = bpy.data.meshes.new('Sphere')
me_sphere.from_pydata([(0.1379, 0.04738, 0.9808), (0.2706, 0.2096, 0.9239), (0.3928, 0.359, 0.8315), (0.5, 0.5213, 0.7071), (0.5879, 0.6429, 0.5556), (0.6533, 0.7332, 0.3827), (0.6935, 0.7889, 0.1951), (0.7071, 0.8077, -7.439e-10), (0.6935, 0.7889, -0.1951), (0.6533, 0.7332, -0.3827), (0.5879, 0.5976, -0.5556), (0.5, 0.49, -0.7071), (0.3928, 0.359, -0.8315), (0.2706, 0.2096, -0.9239), (0.1379, 0.04738, -0.9808), (0.1951, 0.0, 0.9808), (0.3827, 0.0, 0.9239), (0.5556, 0.0, 0.8315), (0.7071, 0.0, 0.7071), (0.8315, 0.0, 0.5556), (0.9239, 0.0, 0.3827), (0.9808, 0.0, 0.1951), (1.0, 0.0, 0.0), (0.9808, 0.0, -0.1951), (0.9239, 0.0, -0.3827), (0.8315, 0.0, -0.5556), (0.7071, 0.0, -0.7071), (0.5556, 0.0, -0.8315), (0.3827, 0.0, -0.9239), (0.1951, 0.0, -0.9808), (0.1379, -0.1379, 0.9808), (0.2706, -0.2706, 0.9239), (0.3928, -0.3928, 0.8315), (0.5, -0.5, 0.7071), (0.5879, -0.5879, 0.5556), (0.6533, -0.6533, 0.3827), (0.6935, -0.6935, 0.1951), (0.7071, -0.7071, 0.0), (0.6935, -0.6935, -0.1951), (0.6533, -0.6533, -0.3827), (0.5879, -0.5879, -0.5556), (0.5, -0.5, -0.7071), (0.3928, -0.3928, -0.8315), (0.2706, -0.2706, -0.9239), (0.1379, -0.1379, -0.9808), (0.0, -0.1951, 0.9808), (0.0, -0.3827, 0.9239), (0.0, -0.5556, 0.8315), (0.0, -0.7071, 0.7071), (0.0, -0.8315, 0.5556), (0.0, -0.9239, 0.3827), (0.0, -0.9808, 0.1951), (0.0, -1.0, 0.0), (0.0, -0.9808, -0.1951), (0.0, -0.9239, -0.3827), (0.0, -0.8315, -0.5556), (0.0, -0.7071, -0.7071), (0.0, -0.5556, -0.8315), (0.0, -0.3827, -0.9239), (0.0, -0.1951, -0.9808), (-0.1379, -0.1379, 0.9808), (-0.2706, -0.2706, 0.9239), (-0.3928, -0.3928, 0.8315), (-0.5, -0.5, 0.7071), (-0.5879, -0.5879, 0.5556), (-0.6533, -0.6533, 0.3827), (-0.6935, -0.6935, 0.1951), (-0.7071, -0.7071, 0.0), (-0.6935, -0.6935, -0.1951), (-0.6533, -0.6533, -0.3827), (-0.5879, -0.5879, -0.5556), (-0.5, -0.5, -0.7071), (-0.3928, -0.3928, -0.8315), (-0.2706, -0.2706, -0.9239), (-0.1379, -0.1379, -0.9808), (-0.1951, 0.0, 0.9808), (-0.3827, 0.0, 0.9239), (-0.5556, 0.0, 0.8315), (-0.7071, 0.0, 0.7071), (-0.8315, 0.0, 0.5556), (-0.9239, 0.0, 0.3827), (-0.9808, 0.0, 0.1951), (-1.0, 0.0, 0.0), (-0.9808, 0.0, -0.1951), (-0.9239, 0.0, -0.3827), (-0.8315, 0.0, -0.5556), (-0.7071, 0.0, -0.7071), (-0.5556, 0.0, -0.8315), (-0.3827, 0.0, -0.9239), (-0.1951, 0.0, -0.9808), (-0.1379, 0.04738, 0.9808), (-0.2706, 0.2096, 0.9239), (-0.3928, 0.359, 0.8315), (-0.5, 0.5213, 0.7071), (-0.5879, 0.6429, 0.5556), (-0.6533, 0.7332, 0.3827), (-0.6935, 0.7889, 0.1951), (-0.7071, 0.8077, -7.439e-10), (-0.6935, 0.7889, -0.1951), (-0.6533, 0.7332, -0.3827), (-0.5879, 0.5976, -0.5556), (-0.5, 0.49, -0.7071), (-0.3928, 0.359, -0.8315), (-0.2706, 0.2096, -0.9239), (-0.1379, 0.04738, -0.9808), (0.0, 0.0, -1.0), (0.0, 0.0, 1.0), (0.0, 0.1172, 0.9808), (0.0, 0.3466, 0.9239), (0.0, 0.558, 0.8315), (0.0, 0.8077, 0.7071), (0.0, 1.048, 0.5556), (0.0, 1.176, 0.3827), (0.0, 1.254, 0.1951), (0.0, 1.281, -1.488e-09), (0.0, 1.254, -0.1951), (0.0, 1.107, -0.3827), (0.0, 0.8953, -0.5556), (0.0, 0.7433, -0.7071), (0.0, 0.558, -0.8315), (0.0, 0.3466, -0.9239), (0.0, 0.1172, -0.9808)], [], [(111, 110, 3, 4), (119, 118, 11, 12), (112, 111, 4, 5), (120, 119, 12, 13), (113, 112, 5, 6), (121, 120, 13, 14), (114, 113, 6, 7), (107, 106, 0), (105, 121, 14), (115, 114, 7, 8), (108, 107, 0, 1), (116, 115, 8, 9), (109, 108, 1, 2), (117, 116, 9, 10), (110, 109, 2, 3), (118, 117, 10, 11), (10, 9, 24, 25), (3, 2, 17, 18), (11, 10, 25, 26), (4, 3, 18, 19), (12, 11, 26, 27), (5, 4, 19, 20), (13, 12, 27, 28), (6, 5, 20, 21), (14, 13, 28, 29), (7, 6, 21, 22), (0, 106, 15), (105, 14, 29), (8, 7, 22, 23), (1, 0, 15, 16), (9, 8, 23, 24), (2, 1, 16, 17), (29, 28, 43, 44), (22, 21, 36, 37), (15, 106, 30), (105, 29, 44), (23, 22, 37, 38), (16, 15, 30, 31), (24, 23, 38, 39), (17, 16, 31, 32), (25, 24, 39, 40), (18, 17, 32, 33), (26, 25, 40, 41), (19, 18, 33, 34), (27, 26, 41, 42), (20, 19, 34, 35), (28, 27, 42, 43), (21, 20, 35, 36), (41, 40, 55, 56), (34, 33, 48, 49), (42, 41, 56, 57), (35, 34, 49, 50), (43, 42, 57, 58), (36, 35, 50, 51), (44, 43, 58, 59), (37, 36, 51, 52), (30, 106, 45), (105, 44, 59), (38, 37, 52, 53), (31, 30, 45, 46), (39, 38, 53, 54), (32, 31, 46, 47), (40, 39, 54, 55), (33, 32, 47, 48), (45, 106, 60), (105, 59, 74), (53, 52, 67, 68), (46, 45, 60, 61), (54, 53, 68, 69), (47, 46, 61, 62), (55, 54, 69, 70), (48, 47, 62, 63), (56, 55, 70, 71), (49, 48, 63, 64), (57, 56, 71, 72), (50, 49, 64, 65), (58, 57, 72, 73), (51, 50, 65, 66), (59, 58, 73, 74), (52, 51, 66, 67), (64, 63, 78, 79), (72, 71, 86, 87), (65, 64, 79, 80), (73, 72, 87, 88), (66, 65, 80, 81), (74, 73, 88, 89), (67, 66, 81, 82), (60, 106, 75), (105, 74, 89), (68, 67, 82, 83), (61, 60, 75, 76), (69, 68, 83, 84), (62, 61, 76, 77), (70, 69, 84, 85), (63, 62, 77, 78), (71, 70, 85, 86), (83, 82, 97, 98), (76, 75, 90, 91), (84, 83, 98, 99), (77, 76, 91, 92), (85, 84, 99, 100), (78, 77, 92, 93), (86, 85, 100, 101), (79, 78, 93, 94), (87, 86, 101, 102), (80, 79, 94, 95), (88, 87, 102, 103), (81, 80, 95, 96), (89, 88, 103, 104), (82, 81, 96, 97), (75, 106, 90), (105, 89, 104), (102, 101, 118, 119), (95, 94, 111, 112), (103, 102, 119, 120), (96, 95, 112, 113), (104, 103, 120, 121), (97, 96, 113, 114), (90, 106, 107), (105, 104, 121), (98, 97, 114, 115), (91, 90, 107, 108), (99, 98, 115, 116), (92, 91, 108, 109), (100, 99, 116, 117), (93, 92, 109, 110), (101, 100, 117, 118), (94, 93, 110, 111)])
_uv = me_sphere.uv_layers.new(name='UVMap')
_uv.uv.foreach_set('vector', [0.75, 0.6875, 0.75, 0.75, 0.625, 0.75, 0.625, 0.6875, 0.75, 0.1875, 0.75, 0.25, 0.625, 0.25, 0.625, 0.1875, 0.75, 0.625, 0.75, 0.6875, 0.625, 0.6875, 0.625, 0.625, 0.75, 0.125, 0.75, 0.1875, 0.625, 0.1875, 0.625, 0.125, 0.75, 0.5625, 0.75, 0.625, 0.625, 0.625, 0.625, 0.5625, 0.75, 0.0625, 0.75, 0.125, 0.625, 0.125, 0.625, 0.0625, 0.75, 0.5, 0.75, 0.5625, 0.625, 0.5625, 0.625, 0.5, 0.75, 0.9375, 0.6875, 1.0, 0.625, 0.9375, 0.6875, 0.0, 0.75, 0.0625, 0.625, 0.0625, 0.75, 0.4375, 0.75, 0.5, 0.625, 0.5, 0.625, 0.4375, 0.75, 0.875, 0.75, 0.9375, 0.625, 0.9375, 0.625, 0.875, 0.75, 0.375, 0.75, 0.4375, 0.625, 0.4375, 0.625, 0.375, 0.75, 0.8125, 0.75, 0.875, 0.625, 0.875, 0.625, 0.8125, 0.75, 0.3125, 0.75, 0.375, 0.625, 0.375, 0.625, 0.3125, 0.75, 0.75, 0.75, 0.8125, 0.625, 0.8125, 0.625, 0.75, 0.75, 0.25, 0.75, 0.3125, 0.625, 0.3125, 0.625, 0.25, 0.625, 0.3125, 0.625, 0.375, 0.5, 0.375, 0.5, 0.3125, 0.625, 0.75, 0.625, 0.8125, 0.5, 0.8125, 0.5, 0.75, 0.625, 0.25, 0.625, 0.3125, 0.5, 0.3125, 0.5, 0.25, 0.625, 0.6875, 0.625, 0.75, 0.5, 0.75, 0.5, 0.6875, 0.625, 0.1875, 0.625, 0.25, 0.5, 0.25, 0.5, 0.1875, 0.625, 0.625, 0.625, 0.6875, 0.5, 0.6875, 0.5, 0.625, 0.625, 0.125, 0.625, 0.1875, 0.5, 0.1875, 0.5, 0.125, 0.625, 0.5625, 0.625, 0.625, 0.5, 0.625, 0.5, 0.5625, 0.625, 0.0625, 0.625, 0.125, 0.5, 0.125, 0.5, 0.0625, 0.625, 0.5, 0.625, 0.5625, 0.5, 0.5625, 0.5, 0.5, 0.625, 0.9375, 0.5625, 1.0, 0.5, 0.9375, 0.5625, 0.0, 0.625, 0.0625, 0.5, 0.0625, 0.625, 0.4375, 0.625, 0.5, 0.5, 0.5, 0.5, 0.4375, 0.625, 0.875, 0.625, 0.9375, 0.5, 0.9375, 0.5, 0.875, 0.625, 0.375, 0.625, 0.4375, 0.5, 0.4375, 0.5, 0.375, 0.625, 0.8125, 0.625, 0.875, 0.5, 0.875, 0.5, 0.8125, 0.5, 0.0625, 0.5, 0.125, 0.375, 0.125, 0.375, 0.0625, 0.5, 0.5, 0.5, 0.5625, 0.375, 0.5625, 0.375, 0.5, 0.5, 0.9375, 0.4375, 1.0, 0.375, 0.9375, 0.4375, 0.0, 0.5, 0.0625, 0.375, 0.0625, 0.5, 0.4375, 0.5, 0.5, 0.375, 0.5, 0.375, 0.4375, 0.5, 0.875, 0.5, 0.9375, 0.375, 0.9375, 0.375, 0.875, 0.5, 0.375, 0.5, 0.4375, 0.375, 0.4375, 0.375, 0.375, 0.5, 0.8125, 0.5, 0.875, 0.375, 0.875, 0.375, 0.8125, 0.5, 0.3125, 0.5, 0.375, 0.375, 0.375, 0.375, 0.3125, 0.5, 0.75, 0.5, 0.8125, 0.375, 0.8125, 0.375, 0.75, 0.5, 0.25, 0.5, 0.3125, 0.375, 0.3125, 0.375, 0.25, 0.5, 0.6875, 0.5, 0.75, 0.375, 0.75, 0.375, 0.6875, 0.5, 0.1875, 0.5, 0.25, 0.375, 0.25, 0.375, 0.1875, 0.5, 0.625, 0.5, 0.6875, 0.375, 0.6875, 0.375, 0.625, 0.5, 0.125, 0.5, 0.1875, 0.375, 0.1875, 0.375, 0.125, 0.5, 0.5625, 0.5, 0.625, 0.375, 0.625, 0.375, 0.5625, 0.375, 0.25, 0.375, 0.3125, 0.25, 0.3125, 0.25, 0.25, 0.375, 0.6875, 0.375, 0.75, 0.25, 0.75, 0.25, 0.6875, 0.375, 0.1875, 0.375, 0.25, 0.25, 0.25, 0.25, 0.1875, 0.375, 0.625, 0.375, 0.6875, 0.25, 0.6875, 0.25, 0.625, 0.375, 0.125, 0.375, 0.1875, 0.25, 0.1875, 0.25, 0.125, 0.375, 0.5625, 0.375, 0.625, 0.25, 0.625, 0.25, 0.5625, 0.375, 0.0625, 0.375, 0.125, 0.25, 0.125, 0.25, 0.0625, 0.375, 0.5, 0.375, 0.5625, 0.25, 0.5625, 0.25, 0.5, 0.375, 0.9375, 0.3125, 1.0, 0.25, 0.9375, 0.3125, 0.0, 0.375, 0.0625, 0.25, 0.0625, 0.375, 0.4375, 0.375, 0.5, 0.25, 0.5, 0.25, 0.4375, 0.375, 0.875, 0.375, 0.9375, 0.25, 0.9375, 0.25, 0.875, 0.375, 0.375, 0.375, 0.4375, 0.25, 0.4375, 0.25, 0.375, 0.375, 0.8125, 0.375, 0.875, 0.25, 0.875, 0.25, 0.8125, 0.375, 0.3125, 0.375, 0.375, 0.25, 0.375, 0.25, 0.3125, 0.375, 0.75, 0.375, 0.8125, 0.25, 0.8125, 0.25, 0.75, 0.25, 0.9375, 0.1875, 1.0, 0.125, 0.9375, 0.1875, 0.0, 0.25, 0.0625, 0.125, 0.0625, 0.25, 0.4375, 0.25, 0.5, 0.125, 0.5, 0.125, 0.4375, 0.25, 0.875, 0.25, 0.9375, 0.125, 0.9375, 0.125, 0.875, 0.25, 0.375, 0.25, 0.4375, 0.125, 0.4375, 0.125, 0.375, 0.25, 0.8125, 0.25, 0.875, 0.125, 0.875, 0.125, 0.8125, 0.25, 0.3125, 0.25, 0.375, 0.125, 0.375, 0.125, 0.3125, 0.25, 0.75, 0.25, 0.8125, 0.125, 0.8125, 0.125, 0.75, 0.25, 0.25, 0.25, 0.3125, 0.125, 0.3125, 0.125, 0.25, 0.25, 0.6875, 0.25, 0.75, 0.125, 0.75, 0.125, 0.6875, 0.25, 0.1875, 0.25, 0.25, 0.125, 0.25, 0.125, 0.1875, 0.25, 0.625, 0.25, 0.6875, 0.125, 0.6875, 0.125, 0.625, 0.25, 0.125, 0.25, 0.1875, 0.125, 0.1875, 0.125, 0.125, 0.25, 0.5625, 0.25, 0.625, 0.125, 0.625, 0.125, 0.5625, 0.25, 0.0625, 0.25, 0.125, 0.125, 0.125, 0.125, 0.0625, 0.25, 0.5, 0.25, 0.5625, 0.125, 0.5625, 0.125, 0.5, 0.125, 0.6875, 0.125, 0.75, 0.0, 0.75, 0.0, 0.6875, 0.125, 0.1875, 0.125, 0.25, 0.0, 0.25, 0.0, 0.1875, 0.125, 0.625, 0.125, 0.6875, 0.0, 0.6875, 0.0, 0.625, 0.125, 0.125, 0.125, 0.1875, 0.0, 0.1875, 0.0, 0.125, 0.125, 0.5625, 0.125, 0.625, 0.0, 0.625, 0.0, 0.5625, 0.125, 0.0625, 0.125, 0.125, 0.0, 0.125, 0.0, 0.0625, 0.125, 0.5, 0.125, 0.5625, 0.0, 0.5625, 0.0, 0.5, 0.125, 0.9375, 0.0625, 1.0, 0.0, 0.9375, 0.0625, 0.0, 0.125, 0.0625, 0.0, 0.0625, 0.125, 0.4375, 0.125, 0.5, 0.0, 0.5, 0.0, 0.4375, 0.125, 0.875, 0.125, 0.9375, 0.0, 0.9375, 0.0, 0.875, 0.125, 0.375, 0.125, 0.4375, 0.0, 0.4375, 0.0, 0.375, 0.125, 0.8125, 0.125, 0.875, 0.0, 0.875, 0.0, 0.8125, 0.125, 0.3125, 0.125, 0.375, 0.0, 0.375, 0.0, 0.3125, 0.125, 0.75, 0.125, 0.8125, 0.0, 0.8125, 0.0, 0.75, 0.125, 0.25, 0.125, 0.3125, 0.0, 0.3125, 0.0, 0.25, 1.0, 0.4375, 1.0, 0.5, 0.875, 0.5, 0.875, 0.4375, 1.0, 0.875, 1.0, 0.9375, 0.875, 0.9375, 0.875, 0.875, 1.0, 0.375, 1.0, 0.4375, 0.875, 0.4375, 0.875, 0.375, 1.0, 0.8125, 1.0, 0.875, 0.875, 0.875, 0.875, 0.8125, 1.0, 0.3125, 1.0, 0.375, 0.875, 0.375, 0.875, 0.3125, 1.0, 0.75, 1.0, 0.8125, 0.875, 0.8125, 0.875, 0.75, 1.0, 0.25, 1.0, 0.3125, 0.875, 0.3125, 0.875, 0.25, 1.0, 0.6875, 1.0, 0.75, 0.875, 0.75, 0.875, 0.6875, 1.0, 0.1875, 1.0, 0.25, 0.875, 0.25, 0.875, 0.1875, 1.0, 0.625, 1.0, 0.6875, 0.875, 0.6875, 0.875, 0.625, 1.0, 0.125, 1.0, 0.1875, 0.875, 0.1875, 0.875, 0.125, 1.0, 0.5625, 1.0, 0.625, 0.875, 0.625, 0.875, 0.5625, 1.0, 0.0625, 1.0, 0.125, 0.875, 0.125, 0.875, 0.0625, 1.0, 0.5, 1.0, 0.5625, 0.875, 0.5625, 0.875, 0.5, 1.0, 0.9375, 0.9375, 1.0, 0.875, 0.9375, 0.9375, 0.0, 1.0, 0.0625, 0.875, 0.0625, 0.875, 0.1875, 0.875, 0.25, 0.75, 0.25, 0.75, 0.1875, 0.875, 0.625, 0.875, 0.6875, 0.75, 0.6875, 0.75, 0.625, 0.875, 0.125, 0.875, 0.1875, 0.75, 0.1875, 0.75, 0.125, 0.875, 0.5625, 0.875, 0.625, 0.75, 0.625, 0.75, 0.5625, 0.875, 0.0625, 0.875, 0.125, 0.75, 0.125, 0.75, 0.0625, 0.875, 0.5, 0.875, 0.5625, 0.75, 0.5625, 0.75, 0.5, 0.875, 0.9375, 0.8125, 1.0, 0.75, 0.9375, 0.8125, 0.0, 0.875, 0.0625, 0.75, 0.0625, 0.875, 0.4375, 0.875, 0.5, 0.75, 0.5, 0.75, 0.4375, 0.875, 0.875, 0.875, 0.9375, 0.75, 0.9375, 0.75, 0.875, 0.875, 0.375, 0.875, 0.4375, 0.75, 0.4375, 0.75, 0.375, 0.875, 0.8125, 0.875, 0.875, 0.75, 0.875, 0.75, 0.8125, 0.875, 0.3125, 0.875, 0.375, 0.75, 0.375, 0.75, 0.3125, 0.875, 0.75, 0.875, 0.8125, 0.75, 0.8125, 0.75, 0.75, 0.875, 0.25, 0.875, 0.3125, 0.75, 0.3125, 0.75, 0.25, 0.875, 0.6875, 0.875, 0.75, 0.75, 0.75, 0.75, 0.6875])
me_sphere.update()
me_cube_005 = bpy.data.meshes.new('Cube.005')
me_cube_005.from_pydata([(0.006559, 1.787, 0.7086), (0.001523, 1.787, 0.7086), (0.02917, 1.566, 0.708), (-0.02109, 1.566, 0.708), (0.001519, 2.045, 1.76), (-0.0211, 1.928, 1.76), (0.006555, 2.045, 1.76), (0.02917, 1.928, 1.76)], [], [(0, 6, 7, 2), (1, 4, 6, 0), (3, 5, 4, 1), (7, 6, 4, 5), (1, 0, 2, 3), (3, 2, 7, 5)])
_uv = me_cube_005.uv_layers.new(name='UVMap')
_uv.uv.foreach_set('vector', [0.7127, 0.5, 0.7127, 0.5, 0.7127, 0.6183, 0.7127, 0.6183, 0.375, 0.4123, 0.375, 0.4123, 0.625, 0.4123, 0.625, 0.4123, 0.2873, 0.6183, 0.2873, 0.6183, 0.2873, 0.5, 0.2873, 0.5, 0.7127, 0.6183, 0.625, 0.4123, 0.2873, 0.5, 0.2873, 0.6183, 0.2873, 0.5, 0.7127, 0.5, 0.7127, 0.6183, 0.2873, 0.6183, 0.2873, 0.6183, 0.7127, 0.6183, 0.7127, 0.6183, 0.2873, 0.6183])
me_cube_005.update()
me_cube_006 = bpy.data.meshes.new('Cube.006')
me_cube_006.from_pydata([(0.7469, 1.001, 0.05592), (0.7469, 1.001, 0.06095), (0.7469, 0.7829, 0.08357), (0.7469, 0.7829, 0.0333), (1.919, 1.001, 0.05592), (1.919, 1.001, 0.06095), (1.919, 0.8806, 0.08357), (1.919, 0.8806, 0.0333)], [], [(0, 4, 7, 3), (2, 6, 5, 1), (1, 5, 4, 0), (3, 2, 1, 0), (6, 2, 3, 7), (7, 4, 5, 6)])
_uv = me_cube_006.uv_layers.new(name='UVMap')
_uv.uv.foreach_set('vector', [0.7127, 0.5, 0.7127, 0.5, 0.7127, 0.6183, 0.7127, 0.6183, 0.2873, 0.6183, 0.2873, 0.6183, 0.2873, 0.5, 0.2873, 0.5, 0.375, 0.4123, 0.375, 0.4123, 0.625, 0.4123, 0.625, 0.4123, 0.7127, 0.6183, 0.2873, 0.6183, 0.2873, 0.5, 0.625, 0.4123, 0.2873, 0.6183, 0.2873, 0.6183, 0.7127, 0.6183, 0.7127, 0.6183, 0.7127, 0.6183, 0.625, 0.4123, 0.2873, 0.5, 0.2873, 0.6183])
me_cube_006.update()
me_cube_007 = bpy.data.meshes.new('Cube.007')
me_cube_007.from_pydata([(0.7469, 1.001, 0.05592), (0.7469, 1.001, 0.06095), (0.7469, 0.7829, 0.08357), (0.7469, 0.7829, 0.0333), (1.919, 1.001, 0.05592), (1.919, 1.001, 0.06095), (1.919, 0.8806, 0.08357), (1.919, 0.8806, 0.0333)], [], [(0, 4, 7, 3), (2, 6, 5, 1), (1, 5, 4, 0), (3, 2, 1, 0), (6, 2, 3, 7), (7, 4, 5, 6)])
_uv = me_cube_007.uv_layers.new(name='UVMap')
_uv.uv.foreach_set('vector', [0.7127, 0.5, 0.7127, 0.5, 0.7127, 0.6183, 0.7127, 0.6183, 0.2873, 0.6183, 0.2873, 0.6183, 0.2873, 0.5, 0.2873, 0.5, 0.375, 0.4123, 0.375, 0.4123, 0.625, 0.4123, 0.625, 0.4123, 0.7127, 0.6183, 0.2873, 0.6183, 0.2873, 0.5, 0.625, 0.4123, 0.2873, 0.6183, 0.2873, 0.6183, 0.7127, 0.6183, 0.7127, 0.6183, 0.7127, 0.6183, 0.625, 0.4123, 0.2873, 0.5, 0.2873, 0.6183])
me_cube_007.update()

# ---- objects
ob_body = bpy.data.objects.new('Body', me_cylinder)
ob_body2 = bpy.data.objects.new('body2', me_cube_002)
ob_wings = bpy.data.objects.new('Wings', me_cube_001)
ob_elevators = bpy.data.objects.new('Elevators', me_cube_003)
ob_rudder = bpy.data.objects.new('Rudder', me_cube_004)
ob_cockpit = bpy.data.objects.new('Cockpit', me_sphere)
ob_rudderfoil = bpy.data.objects.new('RudderFoil', me_cube_005)
ob_wingflapleft = bpy.data.objects.new('WingFlapLeft', me_cube_006)
ob_wingflapright = bpy.data.objects.new('WingFlapRight', me_cube_007)

# ---- transforms, parenting, visibility, modifiers, constraints
ob_body.location = (1.487e-16, 8.835, 0.6696)
ob_body.rotation_euler = (1.571, -0.0, 0.0)
ob_body.hide_select = True
ob_body2.location = (-3.133e-17, 8.15, -0.1411)
ob_body2.scale = (4.071, 8.006, 4.071)
ob_body2.hide_select = True
_m = ob_body2.modifiers.new('Mirror', 'MIRROR')
ob_wings.location = (-3.133e-17, 8.15, -0.1411)
ob_wings.scale = (4.071, 8.006, 4.071)
ob_wings.hide_select = True
_m = ob_wings.modifiers.new('Mirror', 'MIRROR')
ob_elevators.location = (-3.133e-17, 8.15, -0.1411)
ob_elevators.scale = (4.071, 8.006, 4.071)
ob_elevators.hide_select = True
_m = ob_elevators.modifiers.new('Mirror', 'MIRROR')
ob_rudder.location = (-3.133e-17, 8.15, -0.1411)
ob_rudder.scale = (4.071, 8.006, 4.071)
ob_rudder.hide_select = True
ob_cockpit.location = (2.429e-16, 3.09, 1.094)
ob_cockpit.rotation_euler = (1.571, -0.0, 0.0)
ob_cockpit.scale = (1.0, 1.0, 3.999)
ob_cockpit.hide_select = True
ob_rudderfoil.location = (-3.133e-17, 8.15, -0.1411)
ob_rudderfoil.scale = (4.071, 8.006, 4.071)
ob_rudderfoil.hide_select = True
ob_wingflapleft.location = (-3.133e-17, 8.15, -0.1411)
ob_wingflapleft.scale = (4.071, 8.006, 4.071)
ob_wingflapleft.hide_select = True
ob_wingflapright.location = (-3.133e-17, 8.15, -0.1411)
ob_wingflapright.scale = (-4.071, 8.006, 4.071)
ob_wingflapright.hide_select = True

# ---- collection membership
col_collection.objects.link(ob_body)
col_collection.objects.link(ob_body2)
col_collection.objects.link(ob_wings)
col_collection.objects.link(ob_elevators)
col_collection.objects.link(ob_rudder)
col_collection.objects.link(ob_cockpit)
col_collection.objects.link(ob_rudderfoil)
col_collection.objects.link(ob_wingflapleft)
col_collection.objects.link(ob_wingflapright)

# ---- scene / render settings (as saved in the file)
scene.frame_start = 1; scene.frame_end = 250; scene.frame_set(1)
scene.render.engine = 'BLENDER_EEVEE_NEXT'
scene.cycles.sampling_pattern = 'TABULATED_SOBOL'
scene.cycles.use_light_tree = False
scene.view_settings.view_transform = 'Filmic'
bpy.context.view_layer.update()

# ---- added for rendering (the .blend has no active camera and no usable light): camera, sun
cam_auto = bpy.data.cameras.new('AutoCamera')
cam_auto.lens = 50.0
cam_auto.sensor_width = 36.0
cam_auto.clip_end = 1000.0
ob_auto_camera = bpy.data.objects.new('AutoCamera', cam_auto)
scene.collection.objects.link(ob_auto_camera)
ob_auto_camera.location = (34.7671, -32.3484, 30.5188)
ob_auto_camera.rotation_euler = (1.09748, -7.21219e-08, 0.694738)
scene.camera = ob_auto_camera
light_auto_sun = bpy.data.lights.new('AutoSun', 'SUN')
light_auto_sun.energy = 3.0
light_auto_sun.angle = 0.0523599
ob_auto_sun = bpy.data.objects.new('AutoSun', light_auto_sun)
scene.collection.objects.link(ob_auto_sun)
ob_auto_sun.rotation_euler = (0.872665, 0.174533, 0.523599)
bpy.context.view_layer.update()
